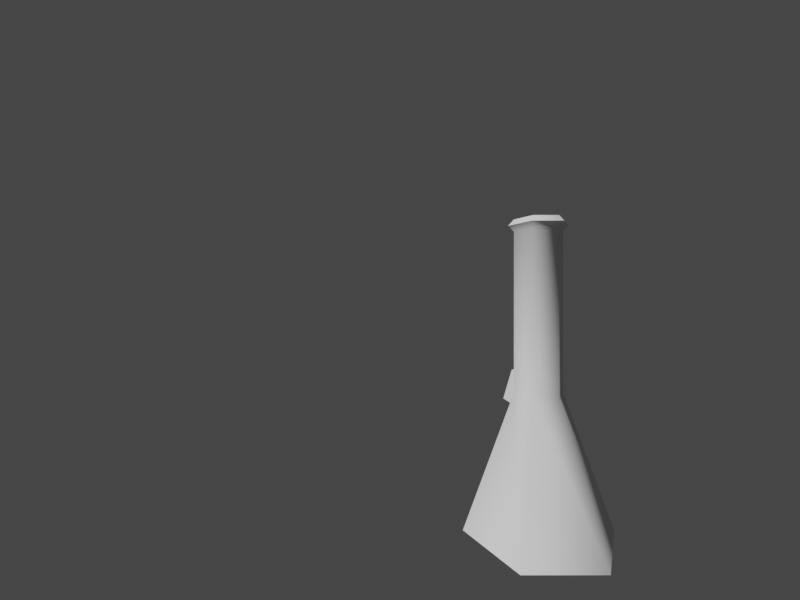 # Source: bong.blend  (saved by Blender 2.93.21; exported with 4.5.12 LTS)
import bpy
from mathutils import Matrix  # noqa: F401  (used for matrix-valued properties, if any)

bpy.ops.wm.read_factory_settings(use_empty=True)
scene = bpy.context.scene
scene.name = 'Scene'

# ---- node groups
ng_auto_smooth = bpy.data.node_groups.new('Auto Smooth', 'GeometryNodeTree')
_s = ng_auto_smooth.interface.new_socket(name='Geometry', in_out='OUTPUT', socket_type='NodeSocketGeometry')
_s = ng_auto_smooth.interface.new_socket(name='Geometry', in_out='INPUT', socket_type='NodeSocketGeometry')
_s = ng_auto_smooth.interface.new_socket(name='Angle', in_out='INPUT', socket_type='NodeSocketFloat')
_s.subtype = 'ANGLE'
_s.min_value = 0.0
_s.max_value = 3.142
ng_auto_smooth.is_modifier = True
_N = ng_auto_smooth.nodes; _L = ng_auto_smooth.links
n0 = _N.new('NodeGroupOutput'); n0.name = 'Group Output'; n0.location = (480, -100)
n1 = _N.new('NodeGroupInput'); n1.name = 'Group Input'; n1.location = (-420, -300)
n2 = _N.new('NodeGroupInput'); n2.name = 'Group Input.001'; n2.location = (-60, -100)
n3 = _N.new('GeometryNodeSetShadeSmooth'); n3.name = 'Set Shade Smooth'; n3.location = (120, -100)
n3.domain = 'EDGE'
n4 = _N.new('GeometryNodeSetShadeSmooth'); n4.name = 'Set Shade Smooth.001'; n4.location = (300, -100)
n5 = _N.new('GeometryNodeInputMeshEdgeAngle'); n5.name = 'Edge Angle'; n5.location = (-420, -220)
n6 = _N.new('GeometryNodeInputEdgeSmooth'); n6.name = 'Is Edge Smooth'; n6.location = (-60, -160)
n7 = _N.new('GeometryNodeInputShadeSmooth'); n7.name = 'Is Face Smooth'; n7.location = (-240, -340)
n8 = _N.new('FunctionNodeBooleanMath'); n8.name = 'Boolean Math'; n8.location = (-60, -220)
n9 = _N.new('FunctionNodeCompare'); n9.name = 'Compare'; n9.location = (-240, -180)
n9.operation = 'LESS_EQUAL'
_L.new(n5.outputs[0], n9.inputs[0])
_L.new(n4.outputs[0], n0.inputs[0])
_L.new(n1.outputs[1], n9.inputs[1])
_L.new(n9.outputs[0], n8.inputs[0])
_L.new(n7.outputs[0], n8.inputs[1])
_L.new(n2.outputs[0], n3.inputs[0])
_L.new(n6.outputs[0], n3.inputs[1])
_L.new(n3.outputs[0], n4.inputs[0])
_L.new(n8.outputs[0], n3.inputs[2])
n0.is_active_output = True

# ---- world
world_world = bpy.data.worlds.new('World'); scene.world = world_world
world_world.use_nodes = True; world_world.node_tree.nodes.clear()
_N = world_world.node_tree.nodes; _L = world_world.node_tree.links
n0 = _N.new('ShaderNodeOutputWorld'); n0.name = 'World Output'; n0.location = (300, 300)
n1 = _N.new('ShaderNodeBackground'); n1.name = 'Background'; n1.location = (10, 300)
n1.inputs[0].default_value = (0.05088, 0.05088, 0.05088, 1.0)
_L.new(n1.outputs[0], n0.inputs[0])
n0.is_active_output = True
world_world.color = (0.05088, 0.05088, 0.05088)
world_world.use_sun_shadow = False
world_world.sun_shadow_jitter_overblur = 0.0

# ---- cameras
cam_camera_001 = bpy.data.cameras.new('Camera.001')
cam_camera_001.lens = 18.0
cam_camera_001.show_background_images = True
cam_camera_001.lens_unit = 'FOV'

# ---- meshes
me_bong = bpy.data.meshes.new('Bong')
me_bong.from_pydata([(-1.141e-06, 0.3927, -0.3453), (-0.1525, 0.04205, 0.2381), (-0.1525, -0.04205, 0.2381), (-1.107e-06, -0.3927, -0.3453), (0.3401, -0.1963, -0.3453), (0.3401, 0.1963, -0.3453), (-1.015e-06, 0.1276, 0.3688), (-0.1243, 0.0258, 0.3257), (-0.1243, -0.0258, 0.3257), (-1.003e-06, -0.1276, 0.3688), (0.1105, -0.06379, 0.3688), (0.1105, 0.06379, 0.3688), (-1.015e-06, 0.1276, 1.204), (-0.1105, 0.06379, 1.204), (-0.1105, -0.06379, 1.204), (-1.003e-06, -0.1276, 1.204), (0.1105, -0.06379, 1.204), (0.1105, 0.06379, 1.204), (-1.015e-06, 0.1276, 1.268), (-0.1105, 0.06379, 1.268), (-0.1105, -0.06379, 1.268), (-1.003e-06, -0.1276, 1.268), (0.1105, -0.06379, 1.268), (0.1105, 0.06379, 1.268), (0.1362, -0.07861, 1.236), (0.1362, 0.07861, 1.236), (-0.1362, -0.07861, 1.236), (-1.015e-06, -0.1572, 1.236), (-1.029e-06, 0.1572, 1.236), (-0.1362, 0.07861, 1.236), (-1.108e-06, 0.3226, -0.3018), (-0.2794, 0.1613, -0.3018), (-0.2794, -0.1613, -0.3018), (-1.079e-06, -0.3226, -0.3018), (0.2794, -0.1613, -0.3018), (0.2794, 0.1613, -0.3018), (0.08677, 0.0501, 0.2783), (-1.001e-06, 0.1002, 0.2783), (-9.927e-07, -0.1002, 0.2783), (0.08677, -0.0501, 0.2783), (-0.08678, 0.0501, 0.2783), (-0.08678, -0.0501, 0.2783), (-1.003e-06, 0.1029, 1.234), (0.08912, -0.05146, 1.234), (-0.08913, -0.05146, 1.234), (0.08912, 0.05146, 1.234), (-9.937e-07, -0.1029, 1.234), (-0.08913, 0.05146, 1.234), (-0.3401, -0.1963, -0.3453), (-0.3401, 0.1963, -0.3453), (-0.1105, -0.06379, 0.3688), (-0.1105, 0.06379, 0.3688), (-0.3542, -0.06429, 0.2707), (-0.3542, 0.06429, 0.2707), (-0.3072, -0.03719, 0.4167), (-0.3072, 0.03719, 0.4167), (-0.3606, -0.08935, 0.2507), (-0.3606, 0.08935, 0.2507), (-0.3008, -0.05482, 0.4367), (-0.3008, 0.05482, 0.4367), (-0.16, -0.01965, 0.2643), (-0.16, 0.01965, 0.2643), (-0.1457, -0.01137, 0.3089), (-0.1457, 0.01137, 0.3089)], [], [(5, 11, 10, 4), (3, 9, 50, 48), (49, 51, 6, 0), (0, 6, 11, 5), (4, 10, 9, 3), (7, 1, 57, 59), (6, 12, 17, 11), (10, 16, 15, 9), (50, 14, 13, 51), (11, 17, 16, 10), (9, 15, 14, 50), (51, 13, 12, 6), (25, 23, 22, 24), (27, 21, 20, 26), (29, 19, 18, 28), (28, 18, 23, 25), (24, 22, 21, 27), (26, 20, 19, 29), (14, 26, 29, 13), (16, 24, 27, 15), (12, 28, 25, 17), (13, 29, 28, 12), (15, 27, 26, 14), (17, 25, 24, 16), (37, 30, 35, 36), (39, 34, 33, 38), (41, 32, 31, 40), (36, 35, 34, 39), (38, 33, 32, 41), (40, 31, 30, 37), (47, 40, 37, 42), (46, 38, 41, 44), (45, 36, 39, 43), (44, 41, 40, 47), (43, 39, 38, 46), (42, 37, 36, 45), (31, 32, 33, 34, 35, 30), (49, 0, 5, 4, 3, 48), (18, 42, 45, 23), (22, 43, 46, 21), (20, 44, 47, 19), (23, 45, 43, 22), (21, 46, 44, 20), (19, 47, 42, 18), (2, 1, 49, 48), (7, 8, 50, 51), (8, 2, 48, 50), (1, 7, 51, 49), (55, 53, 61, 63), (8, 7, 59, 58), (2, 8, 58, 56), (1, 2, 56, 57), (52, 53, 57, 56), (55, 54, 58, 59), (54, 52, 56, 58), (53, 55, 59, 57), (60, 62, 63, 61), (54, 55, 63, 62), (52, 54, 62, 60), (53, 52, 60, 61)])
me_bong.polygons.foreach_set('use_smooth', [True] * 60)
_uv = me_bong.uv_layers.new(name='UVMap')
_uv.uv.foreach_set('vector', [0.9648, 2.98e-08, 0.9211, 0.2425, 0.879, 0.2425, 0.8353, 0.0, 0.6007, 0.0, 0.56, 0.2405, 0.518, 0.2405, 0.4714, 0.0, 0.05905, 0.5363, 0.1057, 0.2957, 0.1477, 0.2957, 0.1884, 0.5363, 0.1884, 0.5363, 0.1477, 0.2957, 0.1705, 0.293, 0.2588, 0.528, 0.6711, 0.008302, 0.5828, 0.2432, 0.56, 0.2405, 0.6007, 0.0, 0.5125, 0.6165, 0.4824, 0.6165, 0.4728, 0.5634, 0.5366, 0.5634, 0.1477, 0.2957, 0.1467, 0.02101, 0.1695, 0.01831, 0.1705, 0.293, 0.5828, 0.2432, 0.5818, 0.518, 0.559, 0.5153, 0.56, 0.2405, 0.08647, 0.293, 0.08544, 0.01831, 0.1046, 0.02101, 0.1057, 0.2957, 0.9211, 0.2425, 0.9211, 0.5163, 0.879, 0.5163, 0.879, 0.2425, 0.56, 0.2405, 0.559, 0.5153, 0.5169, 0.5153, 0.518, 0.2405, 0.1057, 0.2957, 0.1046, 0.02101, 0.1467, 0.02101, 0.1477, 0.2957, 0.926, 0.5258, 0.9211, 0.5373, 0.879, 0.5373, 0.8741, 0.5258, 0.5634, 0.5251, 0.5589, 0.5363, 0.5169, 0.5363, 0.5116, 0.5251, 0.09928, 0.01113, 0.1045, 0.0, 0.1466, 0.0, 0.1511, 0.01113, 0.2489, 0.5363, 0.2584, 0.5395, 0.2584, 0.581, 0.2489, 0.5874, 0.2489, 0.5874, 0.2584, 0.5939, 0.2584, 0.6353, 0.2489, 0.6385, 0.653, 0.652, 0.6467, 0.6471, 0.6467, 0.605, 0.653, 0.6001, 0.449, 0.5124, 0.4578, 0.5075, 0.4578, 0.5594, 0.449, 0.5545, 0.2489, 0.6379, 0.2406, 0.6425, 0.2406, 0.5906, 0.2489, 0.5958, 0.4573, 0.6061, 0.449, 0.6112, 0.449, 0.5594, 0.4573, 0.564, 0.1046, 0.02101, 0.09928, 0.01113, 0.1511, 0.01113, 0.1467, 0.02101, 0.559, 0.5153, 0.5634, 0.5251, 0.5116, 0.5251, 0.5169, 0.5153, 0.9211, 0.5163, 0.926, 0.5258, 0.8741, 0.5258, 0.879, 0.5163, 0.7368, 0.3143, 0.7773, 0.499, 0.6711, 0.5034, 0.7039, 0.3157, 0.3823, 0.3145, 0.4228, 0.5007, 0.3165, 0.5007, 0.3493, 0.3145, 0.7078, 0.6865, 0.6711, 0.5034, 0.7775, 0.5034, 0.7408, 0.6865, 0.3974, 0.3166, 0.4714, 0.5075, 0.4228, 0.5007, 0.3823, 0.3145, 0.3493, 0.3145, 0.3165, 0.5007, 0.2588, 0.5075, 0.3313, 0.3166, 0.7549, 0.3157, 0.8353, 0.5034, 0.7773, 0.499, 0.7368, 0.3143, 0.7439, 0.001408, 0.7549, 0.3157, 0.7368, 0.3143, 0.7254, 0.0, 0.3477, 0.0, 0.3493, 0.3145, 0.3313, 0.3166, 0.3293, 0.002176, 0.3971, 0.002176, 0.3974, 0.3166, 0.3823, 0.3145, 0.3816, 0.0, 0.7073, 1.0, 0.7078, 0.6865, 0.7408, 0.6865, 0.7413, 1.0, 0.3816, 0.0, 0.3823, 0.3145, 0.3493, 0.3145, 0.3477, 0.0, 0.7254, 0.0, 0.7368, 0.3143, 0.7039, 0.3157, 0.6915, 0.001408, 0.4422, 0.6633, 0.3505, 0.7173, 0.2588, 0.6664, 0.2588, 0.5615, 0.3505, 0.5075, 0.4422, 0.5584, 0.2244, 0.6011, 0.2244, 0.7306, 0.1122, 0.7953, 2.98e-08, 0.7305, 0.0, 0.601, 0.1122, 0.5363, 0.2244, 0.5906, 0.2359, 0.5944, 0.2359, 0.6283, 0.2244, 0.6327, 0.4581, 0.5268, 0.4699, 0.5307, 0.4714, 0.5645, 0.46, 0.5688, 0.4699, 0.6109, 0.4581, 0.6068, 0.4581, 0.5729, 0.4699, 0.5688, 0.46, 0.5075, 0.4714, 0.5151, 0.4699, 0.5307, 0.4581, 0.5268, 0.5871, 0.605, 0.5952, 0.6073, 0.5952, 0.6408, 0.5871, 0.6465, 0.5871, 0.6465, 0.579, 0.6408, 0.579, 0.6073, 0.5871, 0.605, 0.07756, 0.337, 0.09021, 0.3388, 0.05905, 0.5363, 0.0, 0.528, 0.09592, 0.3093, 0.08816, 0.3082, 0.08647, 0.293, 0.1057, 0.2957, 0.08816, 0.3082, 0.07756, 0.337, 0.0, 0.528, 0.08647, 0.293, 0.4422, 0.5518, 0.4422, 0.5211, 0.449, 0.5075, 0.449, 0.7578, 0.6467, 0.6601, 0.5955, 0.6601, 0.6169, 0.6001, 0.6325, 0.6001, 0.4809, 0.6165, 0.498, 0.6165, 0.5075, 0.6808, 0.4714, 0.6808, 0.6487, 0.546, 0.6487, 0.576, 0.5955, 0.6001, 0.5955, 0.5363, 0.5522, 0.5363, 0.5799, 0.5363, 0.5955, 0.605, 0.5366, 0.605, 0.4785, 0.5406, 0.4795, 0.5601, 0.4728, 0.5634, 0.4714, 0.5363, 0.5296, 0.5601, 0.529, 0.5489, 0.5357, 0.5468, 0.5366, 0.5634, 0.529, 0.5489, 0.4785, 0.5406, 0.4714, 0.5363, 0.5357, 0.5468, 0.4795, 0.5601, 0.5296, 0.5601, 0.5366, 0.5634, 0.4728, 0.5634, 0.4899, 0.6033, 0.5053, 0.6059, 0.5055, 0.6093, 0.4902, 0.6093, 0.2489, 0.5906, 0.2244, 0.5906, 0.2329, 0.5363, 0.2404, 0.5363, 0.4785, 0.5406, 0.529, 0.5489, 0.5053, 0.6059, 0.4899, 0.6033, 0.579, 0.6683, 0.5366, 0.6683, 0.5513, 0.605, 0.5643, 0.605])
me_bong.use_remesh_fix_poles = True
me_bong.use_remesh_preserve_attributes = False
me_bong.update()

# ---- objects
ob_bong = bpy.data.objects.new('Bong', me_bong)
ob_camera = bpy.data.objects.new('Camera', cam_camera_001)

# ---- transforms, parenting, visibility, modifiers, constraints
ob_bong.location = (0.0, 0.0, -0.03263)
_m = ob_bong.modifiers.new('Auto Smooth', 'NODES')
_m.node_group = ng_auto_smooth
_gi = [s.identifier for s in ng_auto_smooth.interface.items_tree if s.item_type == 'SOCKET' and s.in_out == 'INPUT']
_m[_gi[1]] = 1.037  # Angle
ob_camera.location = (2.078, -0.7185, 0.8171)
ob_camera.rotation_euler = (1.571, 0.0, -4.712)

# ---- collection membership
scene.collection.objects.link(ob_bong)
scene.collection.objects.link(ob_camera)

# ---- scene / render settings (as saved in the file)
scene.camera = ob_camera
scene.frame_start = 0; scene.frame_end = 96; scene.frame_set(0)
scene.render.engine = 'BLENDER_EEVEE_NEXT'
scene.render.resolution_x = 320
scene.render.resolution_y = 240
scene.cycles.use_denoising = False
scene.cycles.samples = 128
scene.cycles.sampling_pattern = 'TABULATED_SOBOL'
scene.cycles.use_adaptive_sampling = False
scene.cycles.use_light_tree = False
scene.view_settings.view_transform = 'Filmic'
bpy.context.view_layer.update()

# ---- added for rendering (the .blend has no usable light): sun
light_auto_sun = bpy.data.lights.new('AutoSun', 'SUN')
light_auto_sun.energy = 3.0
light_auto_sun.angle = 0.0523599
ob_auto_sun = bpy.data.objects.new('AutoSun', light_auto_sun)
scene.collection.objects.link(ob_auto_sun)
ob_auto_sun.rotation_euler = (0.872665, 0.174533, 0.523599)
bpy.context.view_layer.update()
